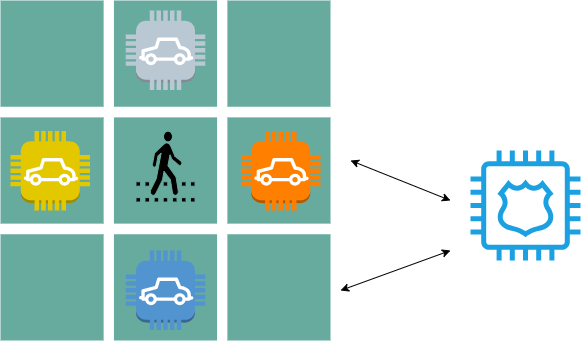

The diagram above was exported from draw.io. Its source (the exported page's mxGraphModel, read from the mxfile embedded in the PNG):
<mxGraphModel dx="1434" dy="790" grid="1" gridSize="10" guides="1" tooltips="1" connect="1" arrows="1" fold="1" page="1" pageScale="1" pageWidth="827" pageHeight="1169" math="0" shadow="0">
  <root>
    <mxCell id="0" />
    <mxCell id="1" parent="0" />
    <mxCell id="jIFWeEXXvz_zGfb944vF-1" value="" style="html=1;verticalLabelPosition=bottom;labelBackgroundColor=#ffffff;verticalAlign=top;shadow=0;dashed=0;strokeWidth=1;shape=mxgraph.ios7ui.iconGrid;fillColor=#67AB9F;gridSize=3,3;fontStyle=0;strokeColor=#67AB9F;gradientColor=none;" vertex="1" parent="1">
      <mxGeometry x="40" y="40" width="330" height="340" as="geometry" />
    </mxCell>
    <mxCell id="jIFWeEXXvz_zGfb944vF-3" value="" style="shape=mxgraph.signs.safety.pedestrian_crossing;html=1;fillColor=#000000;strokeColor=#67AB9F;verticalLabelPosition=bottom;verticalAlign=top;align=center;fontSize=22;" vertex="1" parent="1">
      <mxGeometry x="175.5" y="170.5" width="59" height="71" as="geometry" />
    </mxCell>
    <mxCell id="jIFWeEXXvz_zGfb944vF-11" value="" style="outlineConnect=0;dashed=0;verticalLabelPosition=bottom;verticalAlign=top;align=center;html=1;shape=mxgraph.aws3.car;fillColor=#5294CF;gradientColor=none;strokeColor=#67AB9F;strokeWidth=2;fontSize=22;fontStyle=0" vertex="1" parent="1">
      <mxGeometry x="165.25" y="290" width="79.5" height="79.5" as="geometry" />
    </mxCell>
    <mxCell id="jIFWeEXXvz_zGfb944vF-12" value="" style="outlineConnect=0;dashed=0;verticalLabelPosition=bottom;verticalAlign=top;align=center;html=1;shape=mxgraph.aws3.car;fillColor=#FF8000;gradientColor=none;strokeColor=#67AB9F;strokeWidth=2;fontSize=22;fontStyle=0" vertex="1" parent="1">
      <mxGeometry x="280.5" y="170.5" width="79.5" height="79.5" as="geometry" />
    </mxCell>
    <mxCell id="jIFWeEXXvz_zGfb944vF-15" value="" style="sketch=0;outlineConnect=0;fillColor=#1ba1e2;strokeColor=#006EAF;dashed=0;verticalLabelPosition=bottom;verticalAlign=top;align=center;html=1;fontSize=12;fontStyle=0;aspect=fixed;pointerEvents=1;shape=mxgraph.aws4.police_emergency;fontColor=#ffffff;" vertex="1" parent="1">
      <mxGeometry x="510" y="190" width="110" height="110" as="geometry" />
    </mxCell>
    <mxCell id="jIFWeEXXvz_zGfb944vF-18" value="" style="endArrow=classic;startArrow=classic;html=1;rounded=0;" edge="1" parent="1">
      <mxGeometry width="50" height="50" relative="1" as="geometry">
        <mxPoint x="390" y="200" as="sourcePoint" />
        <mxPoint x="490" y="240" as="targetPoint" />
      </mxGeometry>
    </mxCell>
    <mxCell id="jIFWeEXXvz_zGfb944vF-19" value="" style="endArrow=classic;startArrow=classic;html=1;rounded=0;" edge="1" parent="1">
      <mxGeometry width="50" height="50" relative="1" as="geometry">
        <mxPoint x="380" y="330" as="sourcePoint" />
        <mxPoint x="490" y="290" as="targetPoint" />
      </mxGeometry>
    </mxCell>
    <mxCell id="jIFWeEXXvz_zGfb944vF-20" value="" style="outlineConnect=0;dashed=0;verticalLabelPosition=bottom;verticalAlign=top;align=center;html=1;shape=mxgraph.aws3.car;fillColor=#e3c800;strokeColor=#B09500;strokeWidth=2;fontSize=22;fontStyle=0;fontColor=#000000;" vertex="1" parent="1">
      <mxGeometry x="50" y="170.5" width="79.5" height="79.5" as="geometry" />
    </mxCell>
    <mxCell id="jIFWeEXXvz_zGfb944vF-21" value="" style="outlineConnect=0;dashed=0;verticalLabelPosition=bottom;verticalAlign=top;align=center;html=1;shape=mxgraph.aws3.car;fillColor=#bac8d3;strokeColor=#23445d;strokeWidth=2;fontSize=22;fontStyle=0;" vertex="1" parent="1">
      <mxGeometry x="165.25" y="50" width="79.5" height="79.5" as="geometry" />
    </mxCell>
  </root>
</mxGraphModel>